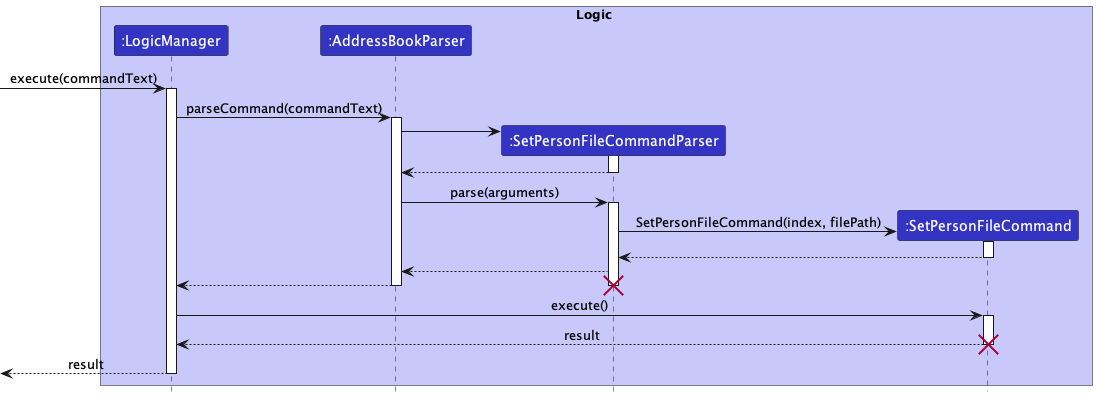

The diagram above was rendered by PlantUML. Its source (embedded in the PNG):
@startuml
!include ../style.puml

box Logic LOGIC_COLOR_T1
participant ":LogicManager" as LogicManager LOGIC_COLOR
participant ":AddressBookParser" as AddressBookParser LOGIC_COLOR
participant ":SetPersonFileCommandParser" as SetPersonFileCommandParser LOGIC_COLOR
participant ":SetPersonFileCommand" as SetPersonFileCommand LOGIC_COLOR
end box

[-> LogicManager : execute(commandText)
activate LogicManager

LogicManager -> AddressBookParser : parseCommand(commandText)
activate AddressBookParser

create SetPersonFileCommandParser
AddressBookParser -> SetPersonFileCommandParser
activate SetPersonFileCommandParser

SetPersonFileCommandParser --> AddressBookParser
deactivate SetPersonFileCommandParser

AddressBookParser -> SetPersonFileCommandParser : parse(arguments)
activate SetPersonFileCommandParser

create SetPersonFileCommand
SetPersonFileCommandParser -> SetPersonFileCommand : SetPersonFileCommand(index, filePath)
activate SetPersonFileCommand

SetPersonFileCommand --> SetPersonFileCommandParser
deactivate SetPersonFileCommand

SetPersonFileCommandParser --> AddressBookParser
deactivate SetPersonFileCommand

AddressBookParser --> LogicManager
deactivate AddressBookParser

destroy SetPersonFileCommandParser

LogicManager -> SetPersonFileCommand : execute()
activate SetPersonFileCommand

SetPersonFileCommand --> LogicManager : result
destroy SetPersonFileCommand

[<--LogicManager : result
deactivate LogicManager
@enduml